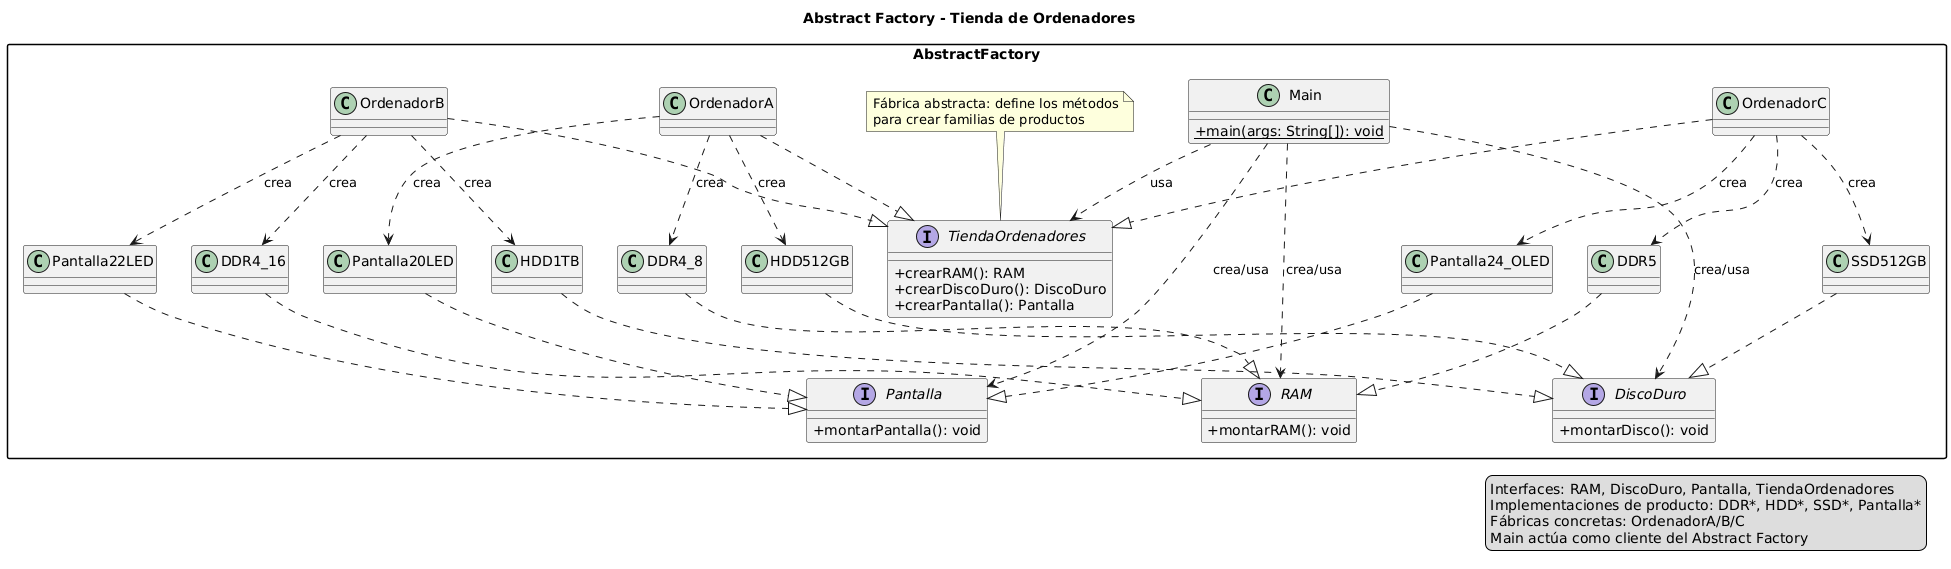

The diagram above was rendered by PlantUML. Its source (embedded in the PNG):
@startuml
title Abstract Factory - Tienda de Ordenadores

skinparam packageStyle rectangle
skinparam classAttributeIconSize 0
skinparam shadowing false

package "AbstractFactory" {

  ' ==== Interfaces de producto ====
  interface RAM {
    +montarRAM(): void
  }

  interface DiscoDuro {
    +montarDisco(): void
  }

  interface Pantalla {
    +montarPantalla(): void
  }

  ' ==== Implementaciones RAM ====
  class DDR4_8
  class DDR4_16
  class DDR5

  DDR4_8 ..|> RAM
  DDR4_16 ..|> RAM
  DDR5    ..|> RAM

  ' ==== Implementaciones DiscoDuro ====
  class HDD512GB
  class HDD1TB
  class SSD512GB

  HDD512GB ..|> DiscoDuro
  HDD1TB   ..|> DiscoDuro
  SSD512GB ..|> DiscoDuro

  ' ==== Implementaciones Pantalla ====
  class Pantalla20LED
  class Pantalla22LED
  class Pantalla24_OLED

  Pantalla20LED  ..|> Pantalla
  Pantalla22LED  ..|> Pantalla
  Pantalla24_OLED ..|> Pantalla

  ' ==== Fábrica abstracta ====
  interface TiendaOrdenadores {
    +crearRAM(): RAM
    +crearDiscoDuro(): DiscoDuro
    +crearPantalla(): Pantalla
  }

  note top of TiendaOrdenadores
    Fábrica abstracta: define los métodos
    para crear familias de productos
  end note

  ' ==== Fábricas concretas (Ordenadores A/B/C) ====
  class OrdenadorA
  class OrdenadorB
  class OrdenadorC

  OrdenadorA ..|> TiendaOrdenadores
  OrdenadorB ..|> TiendaOrdenadores
  OrdenadorC ..|> TiendaOrdenadores

  ' Qué crea cada fábrica concreta
  OrdenadorA ..> DDR4_8       : «crea»
  OrdenadorA ..> HDD512GB     : «crea»
  OrdenadorA ..> Pantalla20LED: «crea»

  OrdenadorB ..> DDR4_16      : «crea»
  OrdenadorB ..> HDD1TB       : «crea»
  OrdenadorB ..> Pantalla22LED: «crea»

  OrdenadorC ..> DDR5         : «crea»
  OrdenadorC ..> SSD512GB     : «crea»
  OrdenadorC ..> Pantalla24_OLED: «crea»

  ' ==== Cliente ====
  class Main {
    {static} +main(args: String[]): void
  }

  Main ..> TiendaOrdenadores : usa
  Main ..> RAM        : crea/usa
  Main ..> DiscoDuro  : crea/usa
  Main ..> Pantalla   : crea/usa
}

legend right
  Interfaces: RAM, DiscoDuro, Pantalla, TiendaOrdenadores
  Implementaciones de producto: DDR*, HDD*, SSD*, Pantalla*
  Fábricas concretas: OrdenadorA/B/C
  Main actúa como cliente del Abstract Factory
end legend
@enduml